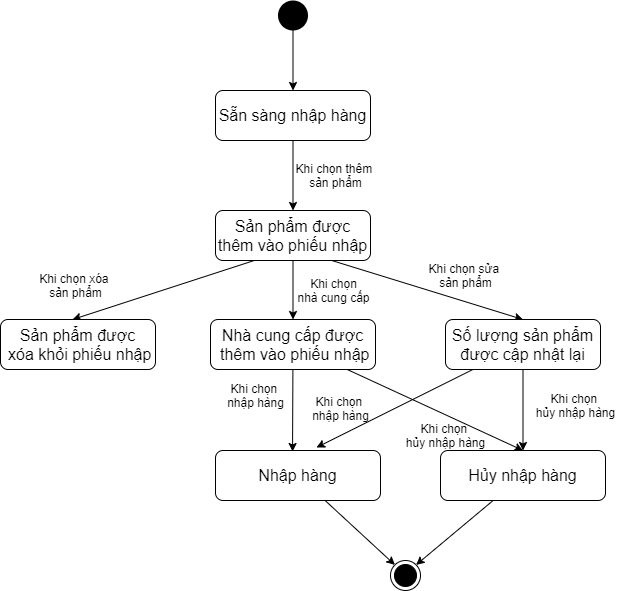

The diagram above was exported from draw.io. Its source (the exported page's mxGraphModel, read from the mxfile embedded in the PNG):
<mxGraphModel dx="870" dy="386" grid="1" gridSize="10" guides="1" tooltips="1" connect="1" arrows="1" fold="1" page="1" pageScale="1" pageWidth="1169" pageHeight="827" math="0" shadow="0">
  <root>
    <mxCell id="0" />
    <mxCell id="1" parent="0" />
    <mxCell id="0uA9BCAMtNQkTs6TMFKF-4" style="edgeStyle=orthogonalEdgeStyle;rounded=0;orthogonalLoop=1;jettySize=auto;html=1;entryX=0.5;entryY=0;entryDx=0;entryDy=0;" edge="1" parent="1" source="0uA9BCAMtNQkTs6TMFKF-1" target="0uA9BCAMtNQkTs6TMFKF-5">
      <mxGeometry relative="1" as="geometry">
        <mxPoint x="415" y="170" as="targetPoint" />
      </mxGeometry>
    </mxCell>
    <mxCell id="0uA9BCAMtNQkTs6TMFKF-1" value="" style="ellipse;fillColor=#000000;strokeColor=none;rotation=90;direction=south;" vertex="1" parent="1">
      <mxGeometry x="417.5" y="70" width="30" height="30" as="geometry" />
    </mxCell>
    <mxCell id="0uA9BCAMtNQkTs6TMFKF-2" value="" style="ellipse;html=1;shape=endState;fillColor=#000000;strokeColor=#000000;" vertex="1" parent="1">
      <mxGeometry x="530" y="630" width="30" height="30" as="geometry" />
    </mxCell>
    <mxCell id="0uA9BCAMtNQkTs6TMFKF-13" style="edgeStyle=none;rounded=0;orthogonalLoop=1;jettySize=auto;html=1;entryX=0.5;entryY=0;entryDx=0;entryDy=0;" edge="1" parent="1" source="0uA9BCAMtNQkTs6TMFKF-5" target="0uA9BCAMtNQkTs6TMFKF-12">
      <mxGeometry relative="1" as="geometry" />
    </mxCell>
    <mxCell id="0uA9BCAMtNQkTs6TMFKF-5" value="&lt;font style=&quot;font-size: 16px&quot;&gt;Sẵn sàng nhập hàng&lt;/font&gt;" style="rounded=1;whiteSpace=wrap;html=1;" vertex="1" parent="1">
      <mxGeometry x="355" y="160" width="155" height="50" as="geometry" />
    </mxCell>
    <mxCell id="0uA9BCAMtNQkTs6TMFKF-15" style="edgeStyle=none;rounded=0;orthogonalLoop=1;jettySize=auto;html=1;entryX=0.465;entryY=0;entryDx=0;entryDy=0;entryPerimeter=0;exitX=0.25;exitY=1;exitDx=0;exitDy=0;" edge="1" parent="1" source="0uA9BCAMtNQkTs6TMFKF-12" target="0uA9BCAMtNQkTs6TMFKF-16">
      <mxGeometry relative="1" as="geometry">
        <mxPoint x="240" y="390" as="targetPoint" />
        <mxPoint x="282.6116071428571" y="330" as="sourcePoint" />
      </mxGeometry>
    </mxCell>
    <mxCell id="0uA9BCAMtNQkTs6TMFKF-19" style="edgeStyle=none;rounded=0;orthogonalLoop=1;jettySize=auto;html=1;entryX=0.5;entryY=0;entryDx=0;entryDy=0;exitX=0.75;exitY=1;exitDx=0;exitDy=0;" edge="1" parent="1" source="0uA9BCAMtNQkTs6TMFKF-12" target="0uA9BCAMtNQkTs6TMFKF-18">
      <mxGeometry relative="1" as="geometry" />
    </mxCell>
    <mxCell id="0uA9BCAMtNQkTs6TMFKF-27" style="edgeStyle=none;rounded=0;orthogonalLoop=1;jettySize=auto;html=1;entryX=0.5;entryY=0;entryDx=0;entryDy=0;" edge="1" parent="1" source="0uA9BCAMtNQkTs6TMFKF-12" target="0uA9BCAMtNQkTs6TMFKF-21">
      <mxGeometry relative="1" as="geometry" />
    </mxCell>
    <mxCell id="0uA9BCAMtNQkTs6TMFKF-12" value="&lt;span style=&quot;font-size: 16px&quot;&gt;Sản phẩm được thêm vào phiếu nhập&lt;/span&gt;" style="rounded=1;whiteSpace=wrap;html=1;" vertex="1" parent="1">
      <mxGeometry x="355" y="280" width="155" height="50" as="geometry" />
    </mxCell>
    <mxCell id="0uA9BCAMtNQkTs6TMFKF-14" value="Khi chọn thêm &lt;br&gt;sản phẩm" style="text;html=1;align=center;verticalAlign=middle;resizable=0;points=[];autosize=1;" vertex="1" parent="1">
      <mxGeometry x="430" y="230" width="90" height="30" as="geometry" />
    </mxCell>
    <mxCell id="0uA9BCAMtNQkTs6TMFKF-16" value="&lt;span style=&quot;font-size: 16px&quot;&gt;Sản phẩm được&lt;br&gt;&amp;nbsp;xóa khỏi phiếu nhập&lt;/span&gt;" style="rounded=1;whiteSpace=wrap;html=1;" vertex="1" parent="1">
      <mxGeometry x="140" y="389" width="155" height="50" as="geometry" />
    </mxCell>
    <mxCell id="0uA9BCAMtNQkTs6TMFKF-17" value="Khi chọn xóa&amp;nbsp;&lt;br&gt;sản phẩm" style="text;html=1;align=center;verticalAlign=middle;resizable=0;points=[];autosize=1;" vertex="1" parent="1">
      <mxGeometry x="170" y="340" width="90" height="30" as="geometry" />
    </mxCell>
    <mxCell id="0uA9BCAMtNQkTs6TMFKF-31" style="edgeStyle=none;rounded=0;orthogonalLoop=1;jettySize=auto;html=1;entryX=0.5;entryY=0;entryDx=0;entryDy=0;" edge="1" parent="1" source="0uA9BCAMtNQkTs6TMFKF-18" target="0uA9BCAMtNQkTs6TMFKF-29">
      <mxGeometry relative="1" as="geometry" />
    </mxCell>
    <mxCell id="0uA9BCAMtNQkTs6TMFKF-36" style="edgeStyle=none;rounded=0;orthogonalLoop=1;jettySize=auto;html=1;entryX=0.612;entryY=-0.06;entryDx=0;entryDy=0;entryPerimeter=0;" edge="1" parent="1" source="0uA9BCAMtNQkTs6TMFKF-18" target="0uA9BCAMtNQkTs6TMFKF-34">
      <mxGeometry relative="1" as="geometry" />
    </mxCell>
    <mxCell id="0uA9BCAMtNQkTs6TMFKF-18" value="&lt;span style=&quot;font-size: 16px&quot;&gt;Số lượng sản phẩm được cập nhật lại&lt;/span&gt;" style="rounded=1;whiteSpace=wrap;html=1;" vertex="1" parent="1">
      <mxGeometry x="585" y="389" width="155" height="50" as="geometry" />
    </mxCell>
    <mxCell id="0uA9BCAMtNQkTs6TMFKF-20" value="Khi chọn sửa&amp;nbsp;&lt;br&gt;sản phẩm" style="text;html=1;align=center;verticalAlign=middle;resizable=0;points=[];autosize=1;" vertex="1" parent="1">
      <mxGeometry x="560" y="330" width="90" height="30" as="geometry" />
    </mxCell>
    <mxCell id="0uA9BCAMtNQkTs6TMFKF-30" style="edgeStyle=none;rounded=0;orthogonalLoop=1;jettySize=auto;html=1;entryX=0.5;entryY=0;entryDx=0;entryDy=0;entryPerimeter=0;" edge="1" parent="1" source="0uA9BCAMtNQkTs6TMFKF-21" target="0uA9BCAMtNQkTs6TMFKF-29">
      <mxGeometry relative="1" as="geometry" />
    </mxCell>
    <mxCell id="0uA9BCAMtNQkTs6TMFKF-35" style="edgeStyle=none;rounded=0;orthogonalLoop=1;jettySize=auto;html=1;entryX=0.467;entryY=0.02;entryDx=0;entryDy=0;entryPerimeter=0;" edge="1" parent="1" source="0uA9BCAMtNQkTs6TMFKF-21" target="0uA9BCAMtNQkTs6TMFKF-34">
      <mxGeometry relative="1" as="geometry" />
    </mxCell>
    <mxCell id="0uA9BCAMtNQkTs6TMFKF-21" value="&lt;span style=&quot;font-size: 16px&quot;&gt;Nhà cung cấp được&lt;br&gt;&amp;nbsp;thêm vào phiếu nhập&lt;/span&gt;" style="rounded=1;whiteSpace=wrap;html=1;" vertex="1" parent="1">
      <mxGeometry x="350" y="389" width="165" height="50" as="geometry" />
    </mxCell>
    <mxCell id="0uA9BCAMtNQkTs6TMFKF-25" value="Khi chọn&lt;br&gt;nhà cung cấp" style="text;html=1;align=center;verticalAlign=middle;resizable=0;points=[];autosize=1;" vertex="1" parent="1">
      <mxGeometry x="428" y="345" width="90" height="30" as="geometry" />
    </mxCell>
    <mxCell id="0uA9BCAMtNQkTs6TMFKF-40" style="edgeStyle=none;rounded=0;orthogonalLoop=1;jettySize=auto;html=1;entryX=1;entryY=0;entryDx=0;entryDy=0;" edge="1" parent="1" source="0uA9BCAMtNQkTs6TMFKF-29" target="0uA9BCAMtNQkTs6TMFKF-2">
      <mxGeometry relative="1" as="geometry" />
    </mxCell>
    <mxCell id="0uA9BCAMtNQkTs6TMFKF-29" value="&lt;span style=&quot;font-size: 16px&quot;&gt;Hủy nhập hàng&lt;/span&gt;" style="rounded=1;whiteSpace=wrap;html=1;" vertex="1" parent="1">
      <mxGeometry x="580" y="520" width="165" height="50" as="geometry" />
    </mxCell>
    <mxCell id="0uA9BCAMtNQkTs6TMFKF-32" value="Khi chọn &lt;br&gt;hủy nhập hàng" style="text;html=1;align=center;verticalAlign=middle;resizable=0;points=[];autosize=1;" vertex="1" parent="1">
      <mxGeometry x="540" y="490" width="90" height="30" as="geometry" />
    </mxCell>
    <mxCell id="0uA9BCAMtNQkTs6TMFKF-33" value="Khi chọn &lt;br&gt;hủy nhập hàng" style="text;html=1;align=center;verticalAlign=middle;resizable=0;points=[];autosize=1;" vertex="1" parent="1">
      <mxGeometry x="670" y="460" width="90" height="30" as="geometry" />
    </mxCell>
    <mxCell id="0uA9BCAMtNQkTs6TMFKF-39" style="edgeStyle=none;rounded=0;orthogonalLoop=1;jettySize=auto;html=1;entryX=0;entryY=0;entryDx=0;entryDy=0;" edge="1" parent="1" source="0uA9BCAMtNQkTs6TMFKF-34" target="0uA9BCAMtNQkTs6TMFKF-2">
      <mxGeometry relative="1" as="geometry" />
    </mxCell>
    <mxCell id="0uA9BCAMtNQkTs6TMFKF-34" value="&lt;span style=&quot;font-size: 16px&quot;&gt;Nhập hàng&lt;/span&gt;" style="rounded=1;whiteSpace=wrap;html=1;" vertex="1" parent="1">
      <mxGeometry x="355" y="520" width="165" height="50" as="geometry" />
    </mxCell>
    <mxCell id="0uA9BCAMtNQkTs6TMFKF-37" value="Khi chọn &lt;br&gt;nhập hàng" style="text;html=1;align=center;verticalAlign=middle;resizable=0;points=[];autosize=1;" vertex="1" parent="1">
      <mxGeometry x="360" y="450" width="70" height="30" as="geometry" />
    </mxCell>
    <mxCell id="0uA9BCAMtNQkTs6TMFKF-38" value="Khi chọn &lt;br&gt;nhập hàng" style="text;html=1;align=center;verticalAlign=middle;resizable=0;points=[];autosize=1;" vertex="1" parent="1">
      <mxGeometry x="445" y="463" width="70" height="30" as="geometry" />
    </mxCell>
  </root>
</mxGraphModel>